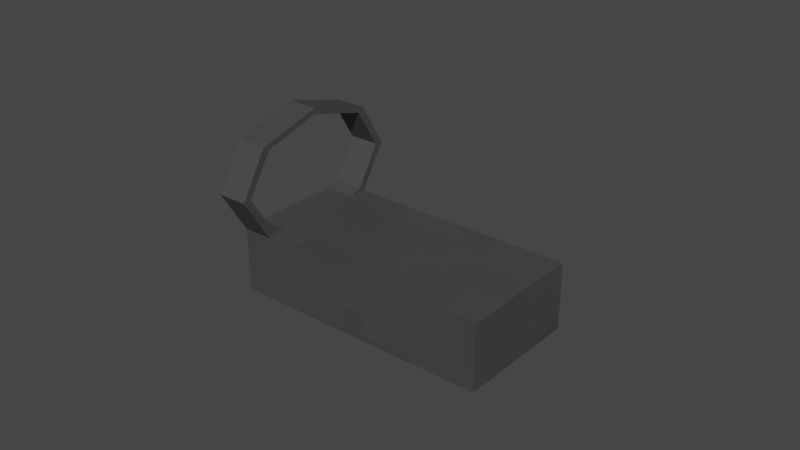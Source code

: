 # Source: red_dot.blend  (saved by Blender 4.0.36; exported with 4.5.12 LTS)
import bpy
from mathutils import Matrix  # noqa: F401  (used for matrix-valued properties, if any)

bpy.ops.wm.read_factory_settings(use_empty=True)
scene = bpy.context.scene
scene.name = 'Scene'

# ---- images (referenced by path relative to the original .blend; pixels are not part of the script)
import os
ASSET_DIR = os.environ.get("B2B_ASSET_DIR", "")  # directory of the original .blend (textures are referenced by path, not embedded)
HERE = os.path.dirname(os.path.abspath(__file__))  # packed textures are extracted next to this script under _unpacked/

def load_image(name, relpath, width, height, colorspace="sRGB"):
    """Load a texture the original file referenced (path relative to the .blend, or extracted next to this script)."""
    p = next((c for c in (os.path.join(HERE, relpath), os.path.join(ASSET_DIR, relpath)) if relpath and os.path.exists(c)), "")
    if p:
        img = bpy.data.images.load(p, check_existing=True)
        img.name = name
    else:  # same state as the original file: an image datablock whose file is absent (Cycles renders it pink)
        img = bpy.data.images.new(name, width, height)
        img.source = "FILE"
        img.filepath = "//" + (relpath or name)
    img.colorspace_settings.name = colorspace
    return img
img_red_dot_texture = load_image('red_dot_texture', '_unpacked/red_dot_texture.9dcec237.png', 64, 64, 'sRGB')

# ---- materials (node trees are filled in below, after node groups)
mat_m_gun = bpy.data.materials.new('m_gun')
mat_m_gun.alpha_threshold = 0.05
mat_m_gun.use_transparent_shadow = False
mat_m_gun.diffuse_color = (1.0, 1.0, 1.0, 1.0)
mat_dot_lense = bpy.data.materials.new('dot_lense')
mat_dot_lense.surface_render_method = 'BLENDED'
mat_dot_lense.blend_method = 'BLEND'

# ---- material node trees
mat_m_gun.use_nodes = True; mat_m_gun.node_tree.nodes.clear()
_N = mat_m_gun.node_tree.nodes; _L = mat_m_gun.node_tree.links
n0 = _N.new('ShaderNodeOutputMaterial'); n0.name = 'Material Output'; n0.location = (320, 270)
n1 = _N.new('ShaderNodeBsdfPrincipled'); n1.name = 'Principled BSDF'; n1.location = (10, 300)
n1.inputs[3].default_value = 1.45
n2 = _N.new('ShaderNodeTexImage'); n2.name = 'Image Texture'; n2.location = (-280, 275)
n2.image = img_red_dot_texture
n2.interpolation = 'Closest'
_L.new(n1.outputs[0], n0.inputs[0])
_L.new(n2.outputs[0], n1.inputs[0])
n0.is_active_output = True
mat_dot_lense.use_nodes = True; mat_dot_lense.node_tree.nodes.clear()
_N = mat_dot_lense.node_tree.nodes; _L = mat_dot_lense.node_tree.links
n0 = _N.new('ShaderNodeOutputMaterial'); n0.name = 'Material Output'; n0.location = (300, 300)
n0.target = 'CYCLES'
n1 = _N.new('ShaderNodeBsdfTransparent'); n1.name = 'Transparent BSDF'; n1.location = (10, 300)
n1.inputs[0].default_value = (1.0, 1.0, 1.0, 0.0)
n2 = _N.new('ShaderNodeOutputMaterial'); n2.name = 'Material Output.001'; n2.location = (0, 0)
n2.target = 'EEVEE'
n3 = _N.new('ShaderNodeMixShader'); n3.name = 'Mix Shader'; n3.location = (0, 0)
n3.label = 'Disable Shadow'
n3.hide = True
n4 = _N.new('ShaderNodeLightPath'); n4.name = 'Light Path'; n4.location = (0, 0)
n4.hide = True
n5 = _N.new('ShaderNodeBsdfTransparent'); n5.name = 'Transparent BSDF.001'; n5.location = (0, 0)
n5.hide = True
_L.new(n1.outputs[0], n0.inputs[0])
_L.new(n1.outputs[0], n3.inputs[1])
_L.new(n3.outputs[0], n2.inputs[0])
_L.new(n4.outputs[1], n3.inputs[0])
_L.new(n5.outputs[0], n3.inputs[2])
n0.is_active_output = True

# ---- world
world_world = bpy.data.worlds.new('World'); scene.world = world_world
world_world.use_nodes = True; world_world.node_tree.nodes.clear()
_N = world_world.node_tree.nodes; _L = world_world.node_tree.links
n0 = _N.new('ShaderNodeOutputWorld'); n0.name = 'World Output'; n0.location = (300, 300)
n1 = _N.new('ShaderNodeBackground'); n1.name = 'Background'; n1.location = (10, 300)
n1.inputs[0].default_value = (0.05088, 0.05088, 0.05088, 1.0)
_L.new(n1.outputs[0], n0.inputs[0])
n0.is_active_output = True
world_world.color = (0.05088, 0.05088, 0.05088)
world_world.use_sun_shadow = False
world_world.sun_shadow_jitter_overblur = 0.0

# ---- meshes
me_cube_004 = bpy.data.meshes.new('Cube.004')
me_cube_004.from_pydata([(-0.05, -0.05, -0.05), (-0.05, -0.05, 0.05), (-0.05, 0.05, -0.05), (-0.05, 0.05, 0.05), (0.05, -0.05, -0.05), (0.05, -0.05, 0.05), (0.05, 0.05, -0.05), (0.05, 0.05, 0.05), (-0.04997, 0.06535, 0.1151), (-0.03837, 0.06535, 0.1151), (-0.04997, 0.04621, 0.05549), (-0.03837, 0.04621, 0.05549), (-0.04997, 0.0, 0.03077), (-0.03837, 0.0, 0.03077), (-0.04997, -0.04621, 0.05549), (-0.03837, -0.04621, 0.05549), (-0.04997, -0.06535, 0.1151), (-0.03837, -0.06535, 0.1151), (-0.04997, -0.04621, 0.1748), (-0.03837, -0.04621, 0.1748), (-0.04997, 0.0, 0.1995), (-0.03837, 0.0, 0.1995), (-0.04997, 0.04621, 0.1748), (-0.03837, 0.04621, 0.1748), (-0.04997, 0.0722, 0.1151), (-0.04997, 0.05105, 0.04923), (-0.03837, 0.05105, 0.04923), (-0.03837, 0.0722, 0.1151), (-0.04997, 0.0, 0.02193), (-0.03837, 0.0, 0.02193), (-0.04997, -0.05105, 0.04923), (-0.03837, -0.05105, 0.04923), (-0.04997, -0.0722, 0.1151), (-0.03837, -0.0722, 0.1151), (-0.04997, -0.05105, 0.1811), (-0.03837, -0.05105, 0.1811), (-0.04997, 0.0, 0.2084), (-0.03837, 0.0, 0.2084), (-0.04997, 0.05105, 0.1811), (-0.03837, 0.05105, 0.1811), (-0.03837, 0.04621, 0.05549), (-0.03837, 0.06535, 0.1151), (-0.03837, 0.0, 0.03077), (-0.03837, -0.04621, 0.05549), (-0.03837, -0.06535, 0.1151), (-0.03837, -0.04621, 0.1748), (-0.03837, 0.0, 0.1995), (-0.03837, 0.04621, 0.1748), (-0.03837, 0.04621, 0.05549), (-0.03837, 0.06535, 0.1151), (-0.03837, 0.0, 0.03077), (-0.03837, -0.04621, 0.05549), (-0.03837, -0.06535, 0.1151), (-0.03837, -0.04621, 0.1748), (-0.03837, 0.0, 0.1995), (-0.03837, 0.04621, 0.1748), (-0.0471, 0.04621, 0.05549), (-0.0471, 0.06535, 0.1151), (-0.0471, 0.0, 0.03077), (-0.0471, -0.04621, 0.05549), (-0.0471, -0.06535, 0.1151), (-0.0471, -0.04621, 0.1748), (-0.0471, 0.0, 0.1995), (-0.0471, 0.04621, 0.1748)], [], [(0, 1, 3, 2), (2, 3, 7, 6), (6, 7, 5, 4), (4, 5, 1, 0), (2, 6, 4, 0), (7, 3, 1, 5), (24, 27, 26, 25), (25, 26, 29, 28), (28, 29, 31, 30), (30, 31, 33, 32), (32, 33, 35, 34), (34, 35, 37, 36), (9, 23, 55, 49), (36, 37, 39, 38), (38, 39, 27, 24), (8, 10, 12, 14, 16, 18, 20, 22), (10, 8, 24, 25), (41, 40, 26, 27), (12, 10, 25, 28), (40, 42, 29, 26), (14, 12, 28, 30), (42, 43, 31, 29), (16, 14, 30, 32), (43, 44, 33, 31), (18, 16, 32, 34), (44, 45, 35, 33), (20, 18, 34, 36), (45, 46, 37, 35), (22, 20, 36, 38), (46, 47, 39, 37), (8, 22, 38, 24), (47, 41, 27, 39), (9, 11, 40, 41), (11, 13, 42, 40), (13, 15, 43, 42), (15, 17, 44, 43), (17, 19, 45, 44), (19, 21, 46, 45), (21, 23, 47, 46), (23, 9, 41, 47), (53, 52, 60, 61), (21, 19, 53, 54), (17, 15, 51, 52), (13, 11, 48, 50), (23, 21, 54, 55), (19, 17, 52, 53), (15, 13, 50, 51), (11, 9, 49, 48), (56, 57, 63, 62, 61, 60, 59, 58), (51, 50, 58, 59), (48, 49, 57, 56), (49, 55, 63, 57), (54, 53, 61, 62), (52, 51, 59, 60), (50, 48, 56, 58), (55, 54, 62, 63), (61, 18, 20, 62), (18, 61, 60, 16), (16, 60, 59, 14), (58, 12, 14, 59), (56, 10, 12, 58), (57, 8, 10, 56), (63, 22, 8, 57), (22, 63, 62, 20)])
me_cube_004.polygons.foreach_set('material_index', [0, 0, 0, 0, 0, 0, 0, 0, 0, 0, 0, 0, 0, 0, 0, 1, 0, 0, 0, 0, 0, 0, 0, 0, 0, 0, 0, 0, 0, 0, 0, 0, 0, 0, 0, 0, 0, 0, 0, 0, 0, 0, 0, 0, 0, 0, 0, 0, 1, 0, 0, 0, 0, 0, 0, 0, 0, 0, 0, 0, 0, 0, 0, 0])
_uv = me_cube_004.uv_layers.new(name='UVMap')
_uv.uv.foreach_set('vector', [0.4398, 0.3206, 0.4398, 0.2466, 0.5491, 0.2466, 0.5491, 0.3206, 0.3992, 0.1599, 0.3992, 0.1124, 0.553, 0.1124, 0.553, 0.1599, 0.4384, 0.3202, 0.4384, 0.2457, 0.5491, 0.2457, 0.5491, 0.3202, 0.3992, 0.1598, 0.3992, 0.1123, 0.5532, 0.1123, 0.5532, 0.1598, 0.5533, 0.2342, 0.3992, 0.2342, 0.3992, 0.1598, 0.5533, 0.1598, 0.5534, 0.2345, 0.4006, 0.2345, 0.4006, 0.1612, 0.5534, 0.1612, 0.3838, 0.1343, 0.3926, 0.1343, 0.3926, 0.1846, 0.3838, 0.1846, 0.355, 0.2964, 0.3458, 0.2964, 0.3458, 0.2559, 0.355, 0.2559, 0.355, 0.2559, 0.3458, 0.2559, 0.3458, 0.2154, 0.355, 0.2154, 0.3926, 0.2831, 0.3838, 0.2831, 0.3838, 0.2328, 0.3926, 0.2328, 0.3926, 0.2328, 0.3838, 0.2328, 0.3838, 0.1825, 0.3926, 0.1825, 0.3545, 0.2154, 0.3637, 0.2154, 0.3637, 0.2559, 0.3545, 0.2559, 0.2811, 0.2177, 0.2811, 0.2177, 0.2811, 0.2177, 0.2811, 0.2177, 0.3545, 0.2559, 0.3637, 0.2559, 0.3637, 0.2964, 0.3545, 0.2964, 0.3838, 0.08399, 0.3926, 0.08399, 0.3926, 0.1343, 0.3838, 0.1343, 0.2761, 0.1662, 0.2489, 0.2042, 0.2105, 0.2112, 0.1834, 0.1832, 0.1834, 0.1365, 0.2105, 0.09856, 0.2489, 0.09155, 0.2761, 0.1196, 0.2489, 0.2042, 0.2761, 0.1662, 0.2809, 0.1678, 0.2509, 0.2097, 0.2862, 0.1365, 0.2862, 0.1832, 0.2813, 0.1865, 0.2813, 0.1349, 0.2105, 0.2112, 0.2489, 0.2042, 0.2509, 0.2097, 0.2085, 0.2175, 0.2862, 0.1832, 0.3133, 0.2112, 0.3113, 0.2175, 0.2813, 0.1865, 0.1834, 0.1832, 0.2105, 0.2112, 0.2085, 0.2175, 0.1785, 0.1865, 0.3133, 0.2112, 0.3517, 0.2042, 0.3537, 0.2097, 0.3113, 0.2175, 0.1834, 0.1365, 0.1834, 0.1832, 0.1785, 0.1865, 0.1785, 0.1349, 0.3517, 0.2042, 0.3788, 0.1662, 0.3837, 0.1678, 0.3537, 0.2097, 0.2105, 0.09856, 0.1834, 0.1365, 0.1785, 0.1349, 0.2085, 0.09302, 0.3788, 0.1662, 0.3788, 0.1196, 0.3837, 0.1162, 0.3837, 0.1678, 0.2489, 0.09155, 0.2105, 0.09856, 0.2085, 0.09302, 0.2509, 0.08527, 0.3788, 0.1196, 0.3517, 0.09155, 0.3537, 0.08527, 0.3837, 0.1162, 0.2761, 0.1196, 0.2489, 0.09155, 0.2509, 0.08527, 0.2809, 0.1162, 0.3517, 0.09155, 0.3133, 0.09856, 0.3113, 0.09302, 0.3537, 0.08527, 0.2761, 0.1662, 0.2761, 0.1196, 0.2809, 0.1162, 0.2809, 0.1678, 0.3133, 0.09856, 0.2862, 0.1365, 0.2813, 0.1349, 0.3113, 0.09302, 0.2811, 0.2177, 0.2811, 0.2177, 0.2811, 0.2177, 0.2811, 0.2177, 0.2811, 0.2177, 0.2811, 0.2177, 0.2811, 0.2177, 0.2811, 0.2177, 0.2811, 0.2177, 0.2811, 0.2177, 0.2811, 0.2177, 0.2811, 0.2177, 0.2811, 0.2177, 0.2811, 0.2177, 0.2811, 0.2177, 0.2811, 0.2177, 0.2811, 0.2177, 0.2811, 0.2177, 0.2811, 0.2177, 0.2811, 0.2177, 0.2811, 0.2177, 0.2811, 0.2177, 0.2811, 0.2177, 0.2811, 0.2177, 0.2811, 0.2177, 0.2811, 0.2177, 0.2811, 0.2177, 0.2811, 0.2177, 0.2811, 0.2177, 0.2811, 0.2177, 0.2811, 0.2177, 0.2811, 0.2177, 0.3991, 0.08409, 0.3991, 0.1296, 0.3925, 0.1296, 0.3925, 0.08409, 0.2811, 0.2177, 0.2811, 0.2177, 0.2811, 0.2177, 0.2811, 0.2177, 0.2811, 0.2177, 0.2811, 0.2177, 0.2811, 0.2177, 0.2811, 0.2177, 0.2811, 0.2177, 0.2811, 0.2177, 0.2811, 0.2177, 0.2811, 0.2177, 0.2811, 0.2177, 0.2811, 0.2177, 0.2811, 0.2177, 0.2811, 0.2177, 0.2811, 0.2177, 0.2811, 0.2177, 0.2811, 0.2177, 0.2811, 0.2177, 0.2811, 0.2177, 0.2811, 0.2177, 0.2811, 0.2177, 0.2811, 0.2177, 0.2811, 0.2177, 0.2811, 0.2177, 0.2811, 0.2177, 0.2811, 0.2177, 0.2057, 0.3306, 0.1785, 0.2926, 0.1785, 0.246, 0.2057, 0.2179, 0.244, 0.2249, 0.2712, 0.2629, 0.2712, 0.3096, 0.244, 0.3376, 0.3702, 0.2156, 0.3702, 0.2523, 0.3632, 0.2523, 0.3632, 0.2156, 0.3925, 0.2643, 0.3925, 0.2188, 0.3991, 0.2188, 0.3991, 0.2643, 0.3925, 0.2188, 0.3925, 0.1733, 0.3991, 0.1733, 0.3991, 0.2188, 0.3698, 0.2523, 0.3698, 0.2156, 0.3767, 0.2156, 0.3767, 0.2523, 0.3991, 0.1296, 0.3991, 0.1752, 0.3925, 0.1752, 0.3925, 0.1296, 0.3702, 0.2523, 0.3702, 0.2889, 0.3632, 0.2889, 0.3632, 0.2523, 0.3698, 0.2889, 0.3698, 0.2523, 0.3767, 0.2523, 0.3767, 0.2889, 0.244, 0.2249, 0.2105, 0.09856, 0.2489, 0.09155, 0.2057, 0.2179, 0.2105, 0.09856, 0.244, 0.2249, 0.3925, 0.1296, 0.1834, 0.1365, 0.1834, 0.1365, 0.3925, 0.1296, 0.2712, 0.3096, 0.1834, 0.1832, 0.244, 0.3376, 0.2105, 0.2112, 0.1834, 0.1832, 0.2712, 0.3096, 0.2057, 0.3306, 0.2489, 0.2042, 0.2105, 0.2112, 0.244, 0.3376, 0.1785, 0.2926, 0.2761, 0.1662, 0.2489, 0.2042, 0.2057, 0.3306, 0.1785, 0.246, 0.2761, 0.1196, 0.2761, 0.1662, 0.1785, 0.2926, 0.2761, 0.1196, 0.1785, 0.246, 0.2057, 0.2179, 0.2489, 0.09155])
me_cube_004.materials.append(mat_m_gun)
me_cube_004.materials.append(mat_dot_lense)
me_cube_004.update()

# ---- objects
ob_red_dot = bpy.data.objects.new('red_dot', me_cube_004)

# ---- transforms, parenting, visibility, modifiers, constraints
ob_red_dot.location = (0.000522, 0.0, 0.002622)
ob_red_dot.scale = (0.8627, 0.4207, 0.2191)

# ---- collection membership
scene.collection.objects.link(ob_red_dot)

# ---- scene / render settings (as saved in the file)
scene.frame_start = 1; scene.frame_end = 250; scene.frame_set(5)
scene.render.engine = 'BLENDER_EEVEE_NEXT'
scene.cycles.sampling_pattern = 'TABULATED_SOBOL'
scene.cycles.use_light_tree = False
scene.view_settings.view_transform = 'Filmic'
bpy.context.view_layer.update()

# ---- added for rendering (the .blend has no active camera and no usable light): camera, sun
cam_auto = bpy.data.cameras.new('AutoCamera')
cam_auto.lens = 50.0
cam_auto.sensor_width = 36.0
cam_auto.clip_end = 1000.0
ob_auto_camera = bpy.data.objects.new('AutoCamera', cam_auto)
scene.collection.objects.link(ob_auto_camera)
ob_auto_camera.location = (0.185567, -0.222054, 0.16801)
ob_auto_camera.rotation_euler = (1.09748, -7.21219e-08, 0.694738)
scene.camera = ob_auto_camera
light_auto_sun = bpy.data.lights.new('AutoSun', 'SUN')
light_auto_sun.energy = 3.0
light_auto_sun.angle = 0.0523599
ob_auto_sun = bpy.data.objects.new('AutoSun', light_auto_sun)
scene.collection.objects.link(ob_auto_sun)
ob_auto_sun.rotation_euler = (0.872665, 0.174533, 0.523599)
bpy.context.view_layer.update()
